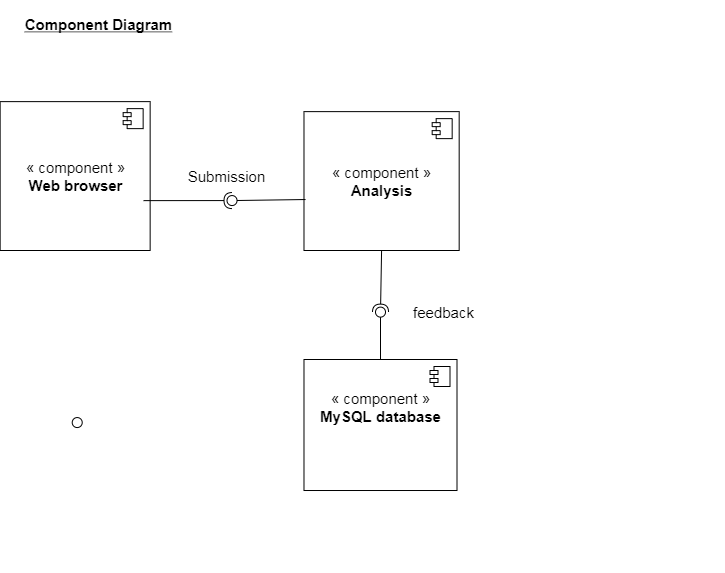

The diagram above was exported from draw.io. Its source (the exported page's mxGraphModel, read from the mxfile embedded in the PNG):
<mxGraphModel dx="868" dy="401" grid="1" gridSize="10" guides="1" tooltips="1" connect="1" arrows="1" fold="1" page="1" pageScale="1" pageWidth="850" pageHeight="1100" math="0" shadow="0">
  <root>
    <mxCell id="0" />
    <mxCell id="1" parent="0" />
    <mxCell id="kPWiPxel4Rt6-ONKEUUJ-44" value="" style="group" parent="1" vertex="1" connectable="0">
      <mxGeometry x="70" y="30" width="710" height="570" as="geometry" />
    </mxCell>
    <mxCell id="kPWiPxel4Rt6-ONKEUUJ-13" value="" style="ellipse;whiteSpace=wrap;html=1;fontFamily=Helvetica;fontSize=12;fontColor=#000000;align=center;strokeColor=#000000;fillColor=#ffffff;points=[];aspect=fixed;resizable=0;" parent="kPWiPxel4Rt6-ONKEUUJ-44" vertex="1">
      <mxGeometry x="213.53383458646616" y="193.06451612903226" width="10" height="10" as="geometry" />
    </mxCell>
    <mxCell id="kPWiPxel4Rt6-ONKEUUJ-43" value="" style="group" parent="kPWiPxel4Rt6-ONKEUUJ-44" vertex="1" connectable="0">
      <mxGeometry y="-2" width="710" height="570" as="geometry" />
    </mxCell>
    <mxCell id="kPWiPxel4Rt6-ONKEUUJ-38" value="" style="ellipse;whiteSpace=wrap;html=1;fontFamily=Helvetica;fontSize=12;fontColor=#000000;align=center;strokeColor=#000000;fillColor=#ffffff;points=[];aspect=fixed;resizable=0;" parent="kPWiPxel4Rt6-ONKEUUJ-43" vertex="1">
      <mxGeometry x="58.721804511278194" y="417.06451612903214" width="10" height="10" as="geometry" />
    </mxCell>
    <mxCell id="kPWiPxel4Rt6-ONKEUUJ-61" value="" style="group" parent="kPWiPxel4Rt6-ONKEUUJ-43" vertex="1" connectable="0">
      <mxGeometry x="-13.345864661654135" width="723.3458646616541" height="570" as="geometry" />
    </mxCell>
    <mxCell id="kPWiPxel4Rt6-ONKEUUJ-1" value="Component Diagram" style="text;align=center;fontStyle=5;verticalAlign=middle;spacingLeft=3;spacingRight=3;strokeColor=none;rotatable=0;points=[[0,0.5],[1,0.5]];portConstraint=eastwest;fontSize=15;" parent="kPWiPxel4Rt6-ONKEUUJ-61" vertex="1">
      <mxGeometry x="56.05263157894737" width="85.41353383458646" height="47.806451612903224" as="geometry" />
    </mxCell>
    <mxCell id="kPWiPxel4Rt6-ONKEUUJ-17" value="Submission" style="text;html=1;strokeColor=none;fillColor=none;align=center;verticalAlign=middle;whiteSpace=wrap;rounded=0;fontSize=15;" parent="kPWiPxel4Rt6-ONKEUUJ-61" vertex="1">
      <mxGeometry x="168.1578947368421" y="157.17677419354837" width="117.4436090225564" height="36.77419354838709" as="geometry" />
    </mxCell>
    <mxCell id="kPWiPxel4Rt6-ONKEUUJ-35" value="feedback" style="text;html=1;strokeColor=none;fillColor=none;align=center;verticalAlign=middle;whiteSpace=wrap;rounded=0;fontSize=15;" parent="kPWiPxel4Rt6-ONKEUUJ-61" vertex="1">
      <mxGeometry x="385.3435338345864" y="293.2287096774194" width="117.4436090225564" height="36.77419354838709" as="geometry" />
    </mxCell>
    <mxCell id="kPWiPxel4Rt6-ONKEUUJ-50" value="« component »&lt;br&gt;&lt;b&gt;Web browser&lt;/b&gt;" style="html=1;dropTarget=0;fontSize=15;" parent="kPWiPxel4Rt6-ONKEUUJ-61" vertex="1">
      <mxGeometry y="101.13" width="150" height="148.87" as="geometry" />
    </mxCell>
    <mxCell id="kPWiPxel4Rt6-ONKEUUJ-51" value="" style="shape=component;jettyWidth=8;jettyHeight=4;" parent="kPWiPxel4Rt6-ONKEUUJ-50" vertex="1">
      <mxGeometry x="1" width="20" height="20" relative="1" as="geometry">
        <mxPoint x="-27" y="7" as="offset" />
      </mxGeometry>
    </mxCell>
    <mxCell id="kPWiPxel4Rt6-ONKEUUJ-52" value="« component »&lt;br&gt;&lt;b&gt;Analysis&lt;/b&gt;" style="html=1;dropTarget=0;fontSize=15;" parent="kPWiPxel4Rt6-ONKEUUJ-61" vertex="1">
      <mxGeometry x="303.84" y="111.13" width="155.18" height="138.87" as="geometry" />
    </mxCell>
    <mxCell id="kPWiPxel4Rt6-ONKEUUJ-53" value="" style="shape=component;jettyWidth=8;jettyHeight=4;" parent="kPWiPxel4Rt6-ONKEUUJ-52" vertex="1">
      <mxGeometry x="1" width="20" height="20" relative="1" as="geometry">
        <mxPoint x="-27" y="7" as="offset" />
      </mxGeometry>
    </mxCell>
    <mxCell id="kPWiPxel4Rt6-ONKEUUJ-59" value="« component »&lt;br&gt;&lt;b&gt;MySQL database&lt;br&gt;&lt;br&gt;&lt;br&gt;&lt;/b&gt;" style="html=1;dropTarget=0;fontSize=15;" parent="kPWiPxel4Rt6-ONKEUUJ-61" vertex="1">
      <mxGeometry x="303.84000000000003" y="359" width="153.01" height="131.01" as="geometry" />
    </mxCell>
    <mxCell id="kPWiPxel4Rt6-ONKEUUJ-60" value="" style="shape=component;jettyWidth=8;jettyHeight=4;" parent="kPWiPxel4Rt6-ONKEUUJ-59" vertex="1">
      <mxGeometry x="1" width="20" height="20" relative="1" as="geometry">
        <mxPoint x="-27" y="7" as="offset" />
      </mxGeometry>
    </mxCell>
    <mxCell id="LrE55fAGLs5i7_gGQ43l-9" value="" style="rounded=0;orthogonalLoop=1;jettySize=auto;html=1;endArrow=none;endFill=0;exitX=0.5;exitY=0;exitDx=0;exitDy=0;" edge="1" target="LrE55fAGLs5i7_gGQ43l-11" parent="kPWiPxel4Rt6-ONKEUUJ-61" source="kPWiPxel4Rt6-ONKEUUJ-59">
      <mxGeometry relative="1" as="geometry">
        <mxPoint x="380.3458646616541" y="370" as="sourcePoint" />
      </mxGeometry>
    </mxCell>
    <mxCell id="LrE55fAGLs5i7_gGQ43l-10" value="" style="rounded=0;orthogonalLoop=1;jettySize=auto;html=1;endArrow=halfCircle;endFill=0;entryX=0.5;entryY=0.5;entryDx=0;entryDy=0;endSize=6;strokeWidth=1;exitX=0.5;exitY=1;exitDx=0;exitDy=0;" edge="1" target="LrE55fAGLs5i7_gGQ43l-11" parent="kPWiPxel4Rt6-ONKEUUJ-61" source="kPWiPxel4Rt6-ONKEUUJ-52">
      <mxGeometry relative="1" as="geometry">
        <mxPoint x="400.3458646616541" y="335" as="sourcePoint" />
      </mxGeometry>
    </mxCell>
    <mxCell id="LrE55fAGLs5i7_gGQ43l-11" value="" style="ellipse;whiteSpace=wrap;html=1;fontFamily=Helvetica;fontSize=12;fontColor=#000000;align=center;strokeColor=#000000;fillColor=#ffffff;points=[];aspect=fixed;resizable=0;" vertex="1" parent="kPWiPxel4Rt6-ONKEUUJ-61">
      <mxGeometry x="375.3458646616541" y="306.62" width="10" height="10" as="geometry" />
    </mxCell>
    <mxCell id="kPWiPxel4Rt6-ONKEUUJ-11" value="" style="rounded=0;orthogonalLoop=1;jettySize=auto;html=1;endArrow=none;endFill=0;fontSize=15;exitX=0.01;exitY=0.633;exitDx=0;exitDy=0;exitPerimeter=0;" parent="kPWiPxel4Rt6-ONKEUUJ-44" target="kPWiPxel4Rt6-ONKEUUJ-13" edge="1" source="kPWiPxel4Rt6-ONKEUUJ-52">
      <mxGeometry relative="1" as="geometry">
        <mxPoint x="190" y="280" as="sourcePoint" />
      </mxGeometry>
    </mxCell>
    <mxCell id="kPWiPxel4Rt6-ONKEUUJ-12" value="" style="rounded=0;orthogonalLoop=1;jettySize=auto;html=1;endArrow=halfCircle;endFill=0;entryX=0.5;entryY=0.5;entryDx=0;entryDy=0;endSize=6;strokeWidth=1;fontSize=15;exitX=0.956;exitY=0.665;exitDx=0;exitDy=0;exitPerimeter=0;" parent="kPWiPxel4Rt6-ONKEUUJ-44" edge="1" source="kPWiPxel4Rt6-ONKEUUJ-50">
      <mxGeometry relative="1" as="geometry">
        <mxPoint x="288" y="198" as="sourcePoint" />
        <mxPoint x="218.53383458646613" y="198.0645161290322" as="targetPoint" />
      </mxGeometry>
    </mxCell>
  </root>
</mxGraphModel>